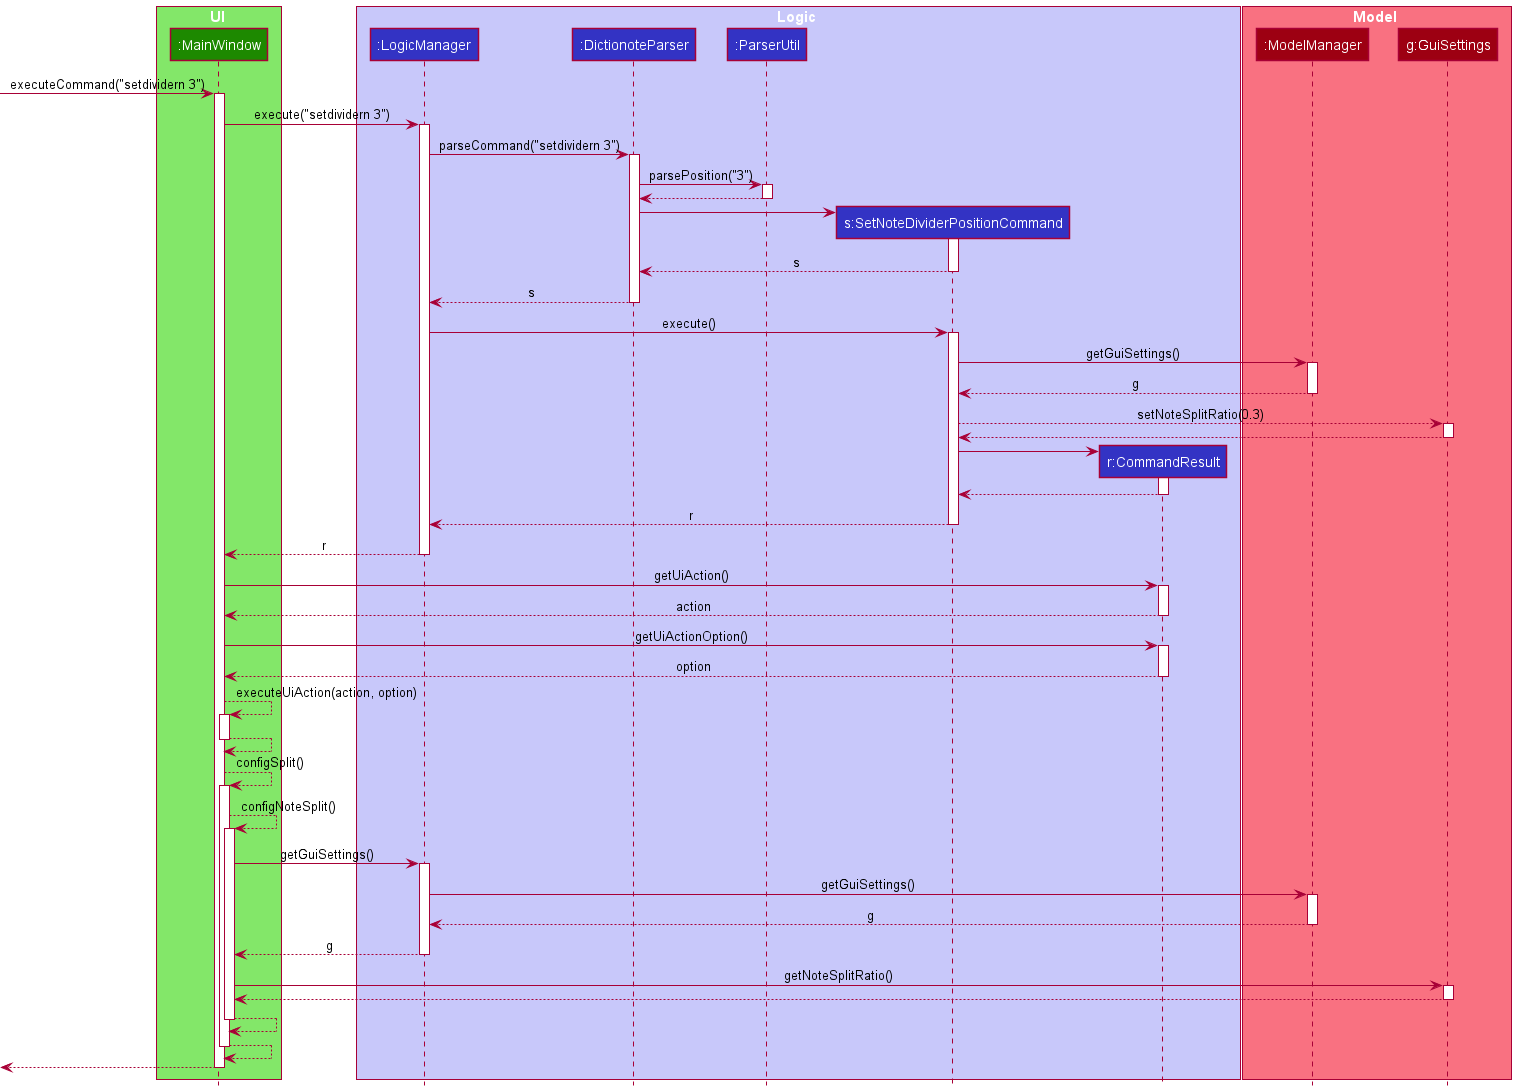

The diagram above was rendered by PlantUML. Its source (embedded in the PNG):
@startuml
!include style.puml

box UI UI_COLOR_T1
participant ":MainWindow" as MainWindow UI_COLOR
end box

box Logic LOGIC_COLOR_T1
participant ":LogicManager" as LogicManager LOGIC_COLOR
participant ":DictionoteParser" as DictionoteParser LOGIC_COLOR
participant ":ParserUtil" as ParserUtil LOGIC_COLOR
participant "s:SetNoteDividerPositionCommand" as SetNoteDividerPositionCommand LOGIC_COLOR
participant "r:CommandResult" as CommandResult LOGIC_COLOR
end box

box Model MODEL_COLOR_T1
participant ":ModelManager" as ModelManager MODEL_COLOR
participant "g:GuiSettings" as GuiSettings MODEL_COLOR
end box

[-> MainWindow : executeCommand("setdividern 3")
activate MainWindow


MainWindow-> LogicManager : execute("setdividern 3")
activate LogicManager

LogicManager -> DictionoteParser : parseCommand("setdividern 3")
activate DictionoteParser

DictionoteParser -> ParserUtil : parsePosition("3")
activate ParserUtil

ParserUtil --> DictionoteParser :
deactivate ParserUtil

create SetNoteDividerPositionCommand
DictionoteParser -> SetNoteDividerPositionCommand
activate SetNoteDividerPositionCommand

SetNoteDividerPositionCommand --> DictionoteParser : s
deactivate SetNoteDividerPositionCommand


DictionoteParser --> LogicManager : s
deactivate DictionoteParser

LogicManager -> SetNoteDividerPositionCommand : execute()
activate SetNoteDividerPositionCommand

SetNoteDividerPositionCommand -> ModelManager : getGuiSettings()
activate ModelManager

ModelManager --> SetNoteDividerPositionCommand : g
deactivate ModelManager

SetNoteDividerPositionCommand --> GuiSettings : setNoteSplitRatio(0.3)
activate GuiSettings

GuiSettings --> SetNoteDividerPositionCommand :
deactivate GuiSettings


create CommandResult
SetNoteDividerPositionCommand -> CommandResult
activate CommandResult

CommandResult --> SetNoteDividerPositionCommand
deactivate CommandResult

SetNoteDividerPositionCommand --> LogicManager : r
deactivate SetNoteDividerPositionCommand

LogicManager --> MainWindow : r
deactivate LogicManager

MainWindow -> CommandResult : getUiAction()
activate CommandResult

CommandResult --> MainWindow :action
deactivate CommandResult


MainWindow -> CommandResult : getUiActionOption()
activate CommandResult

CommandResult --> MainWindow :option
deactivate CommandResult

MainWindow --> MainWindow : executeUiAction(action, option)
activate MainWindow

MainWindow --> MainWindow
deactivate MainWindow

MainWindow --> MainWindow : configSplit()
activate MainWindow

MainWindow --> MainWindow : configNoteSplit()
activate MainWindow


MainWindow -> LogicManager : getGuiSettings()
activate LogicManager

LogicManager -> ModelManager : getGuiSettings()
activate ModelManager

ModelManager --> LogicManager : g
deactivate ModelManager

LogicManager --> MainWindow : g
deactivate LogicManager

MainWindow -> GuiSettings : getNoteSplitRatio()
activate GuiSettings

GuiSettings --> MainWindow
deactivate GuiSettings

MainWindow --> MainWindow
deactivate MainWindow

MainWindow --> MainWindow
deactivate MainWindow

[<--MainWindow
deactivate MainWindow
@enduml